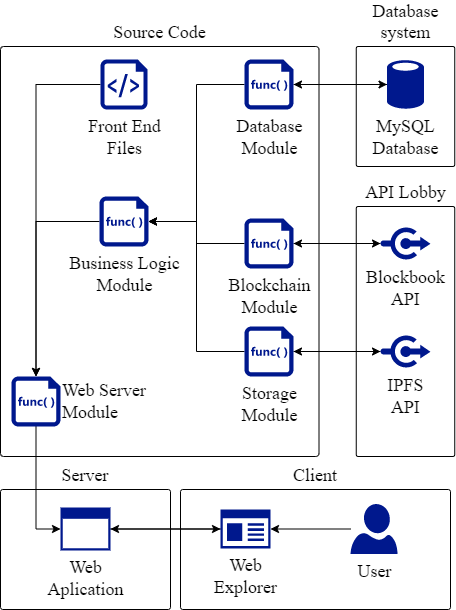

The diagram above was exported from draw.io. Its source (the exported page's mxGraphModel, read from the mxfile embedded in the PNG):
<mxGraphModel dx="1036" dy="606" grid="1" gridSize="10" guides="1" tooltips="1" connect="1" arrows="1" fold="1" page="1" pageScale="1" pageWidth="850" pageHeight="1100" math="0" shadow="0">
  <root>
    <mxCell id="0" />
    <mxCell id="1" parent="0" />
    <mxCell id="gwHTlZ2TTUHRVjCZwghB-36" value="Client" style="rounded=1;whiteSpace=wrap;html=1;arcSize=2;labelPosition=center;verticalLabelPosition=top;align=center;verticalAlign=bottom;fontFamily=Times New Roman;fontSize=18;" parent="1" vertex="1">
      <mxGeometry x="400" y="663" width="270" height="120" as="geometry" />
    </mxCell>
    <mxCell id="gwHTlZ2TTUHRVjCZwghB-40" value="Server" style="rounded=1;whiteSpace=wrap;html=1;arcSize=2;labelPosition=center;verticalLabelPosition=top;align=center;verticalAlign=bottom;fontFamily=Times New Roman;fontSize=18;" parent="1" vertex="1">
      <mxGeometry x="220" y="663" width="170" height="120" as="geometry" />
    </mxCell>
    <mxCell id="gwHTlZ2TTUHRVjCZwghB-33" value="API Lobby" style="rounded=1;whiteSpace=wrap;html=1;arcSize=2;labelPosition=center;verticalLabelPosition=top;align=center;verticalAlign=bottom;fontFamily=Times New Roman;fontSize=18;" parent="1" vertex="1">
      <mxGeometry x="575.75" y="380" width="98.5" height="250" as="geometry" />
    </mxCell>
    <mxCell id="gwHTlZ2TTUHRVjCZwghB-32" value="Database system" style="rounded=1;whiteSpace=wrap;html=1;arcSize=2;labelPosition=center;verticalLabelPosition=top;align=center;verticalAlign=bottom;fontFamily=Times New Roman;fontSize=18;" parent="1" vertex="1">
      <mxGeometry x="575.75" y="220" width="98.5" height="120" as="geometry" />
    </mxCell>
    <mxCell id="gwHTlZ2TTUHRVjCZwghB-31" value="Source Code" style="rounded=1;whiteSpace=wrap;html=1;arcSize=1;labelPosition=center;verticalLabelPosition=top;align=center;verticalAlign=bottom;fontFamily=Times New Roman;fontSize=18;" parent="1" vertex="1">
      <mxGeometry x="220" y="220" width="318.5" height="410" as="geometry" />
    </mxCell>
    <mxCell id="gwHTlZ2TTUHRVjCZwghB-14" style="edgeStyle=orthogonalEdgeStyle;rounded=0;orthogonalLoop=1;jettySize=auto;html=1;exitX=0;exitY=0.5;exitDx=0;exitDy=0;exitPerimeter=0;entryX=1;entryY=0.5;entryDx=0;entryDy=0;entryPerimeter=0;fontFamily=Times New Roman;fontSize=18;" parent="1" source="gwHTlZ2TTUHRVjCZwghB-1" target="gwHTlZ2TTUHRVjCZwghB-9" edge="1">
      <mxGeometry relative="1" as="geometry" />
    </mxCell>
    <mxCell id="gwHTlZ2TTUHRVjCZwghB-1" value="MySQL&lt;br style=&quot;font-size: 18px;&quot;&gt;Database" style="sketch=0;aspect=fixed;pointerEvents=1;shadow=0;dashed=0;html=1;strokeColor=none;labelPosition=center;verticalLabelPosition=bottom;verticalAlign=top;align=center;fillColor=#00188D;shape=mxgraph.mscae.enterprise.database_generic;fontFamily=Times New Roman;fontSize=18;" parent="1" vertex="1">
      <mxGeometry x="606.5" y="233" width="37" height="50" as="geometry" />
    </mxCell>
    <mxCell id="gwHTlZ2TTUHRVjCZwghB-15" style="edgeStyle=orthogonalEdgeStyle;rounded=0;orthogonalLoop=1;jettySize=auto;html=1;exitX=0;exitY=0.5;exitDx=0;exitDy=0;exitPerimeter=0;entryX=1;entryY=0.5;entryDx=0;entryDy=0;entryPerimeter=0;fontFamily=Times New Roman;fontSize=18;" parent="1" source="gwHTlZ2TTUHRVjCZwghB-2" target="gwHTlZ2TTUHRVjCZwghB-3" edge="1">
      <mxGeometry relative="1" as="geometry" />
    </mxCell>
    <mxCell id="gwHTlZ2TTUHRVjCZwghB-2" value="Blockbook&lt;br style=&quot;font-size: 18px;&quot;&gt;API" style="sketch=0;aspect=fixed;pointerEvents=1;shadow=0;dashed=0;html=1;strokeColor=none;labelPosition=center;verticalLabelPosition=bottom;verticalAlign=top;align=center;fillColor=#00188D;shape=mxgraph.mscae.enterprise.connectors;fontFamily=Times New Roman;fontSize=18;" parent="1" vertex="1">
      <mxGeometry x="600" y="400" width="50" height="34" as="geometry" />
    </mxCell>
    <mxCell id="gwHTlZ2TTUHRVjCZwghB-16" style="edgeStyle=orthogonalEdgeStyle;rounded=0;orthogonalLoop=1;jettySize=auto;html=1;exitX=1;exitY=0.5;exitDx=0;exitDy=0;exitPerimeter=0;entryX=0;entryY=0.5;entryDx=0;entryDy=0;entryPerimeter=0;fontFamily=Times New Roman;fontSize=18;" parent="1" source="gwHTlZ2TTUHRVjCZwghB-3" target="gwHTlZ2TTUHRVjCZwghB-2" edge="1">
      <mxGeometry relative="1" as="geometry" />
    </mxCell>
    <mxCell id="gwHTlZ2TTUHRVjCZwghB-26" style="edgeStyle=orthogonalEdgeStyle;rounded=0;orthogonalLoop=1;jettySize=auto;html=1;exitX=0;exitY=0.5;exitDx=0;exitDy=0;exitPerimeter=0;entryX=1;entryY=0.5;entryDx=0;entryDy=0;entryPerimeter=0;fontFamily=Times New Roman;fontSize=18;" parent="1" source="gwHTlZ2TTUHRVjCZwghB-3" target="gwHTlZ2TTUHRVjCZwghB-10" edge="1">
      <mxGeometry relative="1" as="geometry" />
    </mxCell>
    <mxCell id="gwHTlZ2TTUHRVjCZwghB-3" value="Blockchain&lt;br style=&quot;font-size: 18px;&quot;&gt;Module" style="sketch=0;aspect=fixed;pointerEvents=1;shadow=0;dashed=0;html=1;strokeColor=none;labelPosition=center;verticalLabelPosition=bottom;verticalAlign=top;align=center;fillColor=#00188D;shape=mxgraph.mscae.enterprise.code_file;fontFamily=Times New Roman;fontSize=18;" parent="1" vertex="1">
      <mxGeometry x="464" y="392" width="49" height="50" as="geometry" />
    </mxCell>
    <mxCell id="gwHTlZ2TTUHRVjCZwghB-17" style="edgeStyle=orthogonalEdgeStyle;rounded=0;orthogonalLoop=1;jettySize=auto;html=1;exitX=0;exitY=0.5;exitDx=0;exitDy=0;exitPerimeter=0;entryX=1;entryY=0.5;entryDx=0;entryDy=0;entryPerimeter=0;fontFamily=Times New Roman;fontSize=18;" parent="1" source="gwHTlZ2TTUHRVjCZwghB-4" target="gwHTlZ2TTUHRVjCZwghB-7" edge="1">
      <mxGeometry relative="1" as="geometry" />
    </mxCell>
    <mxCell id="gwHTlZ2TTUHRVjCZwghB-4" value="IPFS&lt;br style=&quot;font-size: 18px;&quot;&gt;API" style="sketch=0;aspect=fixed;pointerEvents=1;shadow=0;dashed=0;html=1;strokeColor=none;labelPosition=center;verticalLabelPosition=bottom;verticalAlign=top;align=center;fillColor=#00188D;shape=mxgraph.mscae.enterprise.connectors;fontFamily=Times New Roman;fontSize=18;" parent="1" vertex="1">
      <mxGeometry x="600" y="508" width="50" height="34" as="geometry" />
    </mxCell>
    <mxCell id="gwHTlZ2TTUHRVjCZwghB-18" style="edgeStyle=orthogonalEdgeStyle;rounded=0;orthogonalLoop=1;jettySize=auto;html=1;exitX=1;exitY=0.5;exitDx=0;exitDy=0;exitPerimeter=0;entryX=0;entryY=0.5;entryDx=0;entryDy=0;entryPerimeter=0;fontFamily=Times New Roman;fontSize=18;" parent="1" source="gwHTlZ2TTUHRVjCZwghB-7" target="gwHTlZ2TTUHRVjCZwghB-4" edge="1">
      <mxGeometry relative="1" as="geometry" />
    </mxCell>
    <mxCell id="gwHTlZ2TTUHRVjCZwghB-25" style="edgeStyle=orthogonalEdgeStyle;rounded=0;orthogonalLoop=1;jettySize=auto;html=1;exitX=0;exitY=0.5;exitDx=0;exitDy=0;exitPerimeter=0;entryX=1;entryY=0.5;entryDx=0;entryDy=0;entryPerimeter=0;fontFamily=Times New Roman;fontSize=18;" parent="1" source="gwHTlZ2TTUHRVjCZwghB-7" target="gwHTlZ2TTUHRVjCZwghB-10" edge="1">
      <mxGeometry relative="1" as="geometry" />
    </mxCell>
    <mxCell id="gwHTlZ2TTUHRVjCZwghB-7" value="Storage&lt;br style=&quot;font-size: 18px;&quot;&gt;Module" style="sketch=0;aspect=fixed;pointerEvents=1;shadow=0;dashed=0;html=1;strokeColor=none;labelPosition=center;verticalLabelPosition=bottom;verticalAlign=top;align=center;fillColor=#00188D;shape=mxgraph.mscae.enterprise.code_file;fontFamily=Times New Roman;fontSize=18;" parent="1" vertex="1">
      <mxGeometry x="464" y="500" width="49" height="50" as="geometry" />
    </mxCell>
    <mxCell id="gwHTlZ2TTUHRVjCZwghB-24" style="edgeStyle=orthogonalEdgeStyle;rounded=0;orthogonalLoop=1;jettySize=auto;html=1;exitX=1;exitY=0.5;exitDx=0;exitDy=0;exitPerimeter=0;entryX=0;entryY=0.5;entryDx=0;entryDy=0;entryPerimeter=0;fontFamily=Times New Roman;fontSize=18;" parent="1" source="gwHTlZ2TTUHRVjCZwghB-9" target="gwHTlZ2TTUHRVjCZwghB-1" edge="1">
      <mxGeometry relative="1" as="geometry" />
    </mxCell>
    <mxCell id="gwHTlZ2TTUHRVjCZwghB-27" style="edgeStyle=orthogonalEdgeStyle;rounded=0;orthogonalLoop=1;jettySize=auto;html=1;exitX=0;exitY=0.5;exitDx=0;exitDy=0;exitPerimeter=0;entryX=1;entryY=0.5;entryDx=0;entryDy=0;entryPerimeter=0;fontFamily=Times New Roman;fontSize=18;" parent="1" source="gwHTlZ2TTUHRVjCZwghB-9" target="gwHTlZ2TTUHRVjCZwghB-10" edge="1">
      <mxGeometry relative="1" as="geometry" />
    </mxCell>
    <mxCell id="gwHTlZ2TTUHRVjCZwghB-9" value="Database&lt;br style=&quot;font-size: 18px;&quot;&gt;Module" style="sketch=0;aspect=fixed;pointerEvents=1;shadow=0;dashed=0;html=1;strokeColor=none;labelPosition=center;verticalLabelPosition=bottom;verticalAlign=top;align=center;fillColor=#00188D;shape=mxgraph.mscae.enterprise.code_file;fontFamily=Times New Roman;fontSize=18;" parent="1" vertex="1">
      <mxGeometry x="464" y="233" width="49" height="50" as="geometry" />
    </mxCell>
    <mxCell id="gwHTlZ2TTUHRVjCZwghB-47" style="edgeStyle=orthogonalEdgeStyle;rounded=0;orthogonalLoop=1;jettySize=auto;html=1;exitX=0;exitY=0.5;exitDx=0;exitDy=0;exitPerimeter=0;entryX=0.5;entryY=0;entryDx=0;entryDy=0;entryPerimeter=0;" parent="1" source="gwHTlZ2TTUHRVjCZwghB-10" target="gwHTlZ2TTUHRVjCZwghB-11" edge="1">
      <mxGeometry relative="1" as="geometry" />
    </mxCell>
    <mxCell id="gwHTlZ2TTUHRVjCZwghB-10" value="Business Logic&lt;br style=&quot;font-size: 18px;&quot;&gt;Module" style="sketch=0;aspect=fixed;pointerEvents=1;shadow=0;dashed=0;html=1;strokeColor=none;labelPosition=center;verticalLabelPosition=bottom;verticalAlign=top;align=center;fillColor=#00188D;shape=mxgraph.mscae.enterprise.code_file;fontFamily=Times New Roman;fontSize=18;" parent="1" vertex="1">
      <mxGeometry x="319" y="370" width="49" height="50" as="geometry" />
    </mxCell>
    <mxCell id="gwHTlZ2TTUHRVjCZwghB-48" style="edgeStyle=orthogonalEdgeStyle;rounded=0;orthogonalLoop=1;jettySize=auto;html=1;exitX=0.5;exitY=1;exitDx=0;exitDy=0;exitPerimeter=0;entryX=0;entryY=0.5;entryDx=0;entryDy=0;entryPerimeter=0;" parent="1" source="gwHTlZ2TTUHRVjCZwghB-11" target="gwHTlZ2TTUHRVjCZwghB-13" edge="1">
      <mxGeometry relative="1" as="geometry" />
    </mxCell>
    <mxCell id="gwHTlZ2TTUHRVjCZwghB-11" value="Web Server&lt;br style=&quot;font-size: 18px;&quot;&gt;Module" style="sketch=0;aspect=fixed;pointerEvents=1;shadow=0;dashed=0;html=1;strokeColor=none;labelPosition=right;verticalLabelPosition=middle;verticalAlign=middle;align=left;fillColor=#00188D;shape=mxgraph.mscae.enterprise.code_file;fontFamily=Times New Roman;fontSize=18;" parent="1" vertex="1">
      <mxGeometry x="231" y="550" width="49" height="50" as="geometry" />
    </mxCell>
    <mxCell id="gwHTlZ2TTUHRVjCZwghB-46" style="edgeStyle=orthogonalEdgeStyle;rounded=0;orthogonalLoop=1;jettySize=auto;html=1;exitX=0;exitY=0.5;exitDx=0;exitDy=0;exitPerimeter=0;entryX=0.5;entryY=0;entryDx=0;entryDy=0;entryPerimeter=0;" parent="1" source="gwHTlZ2TTUHRVjCZwghB-12" target="gwHTlZ2TTUHRVjCZwghB-11" edge="1">
      <mxGeometry relative="1" as="geometry" />
    </mxCell>
    <mxCell id="gwHTlZ2TTUHRVjCZwghB-12" value="Front End&lt;br style=&quot;font-size: 18px;&quot;&gt;Files" style="sketch=0;aspect=fixed;pointerEvents=1;shadow=0;dashed=0;html=1;strokeColor=none;labelPosition=center;verticalLabelPosition=bottom;verticalAlign=top;align=center;fillColor=#00188D;shape=mxgraph.azure.script_file;fontFamily=Times New Roman;fontSize=18;" parent="1" vertex="1">
      <mxGeometry x="320" y="233" width="47" height="50" as="geometry" />
    </mxCell>
    <mxCell id="gwHTlZ2TTUHRVjCZwghB-44" style="edgeStyle=orthogonalEdgeStyle;rounded=0;orthogonalLoop=1;jettySize=auto;html=1;exitX=1;exitY=0.5;exitDx=0;exitDy=0;exitPerimeter=0;entryX=0;entryY=0.5;entryDx=0;entryDy=0;entryPerimeter=0;fontFamily=Times New Roman;fontSize=18;" parent="1" source="gwHTlZ2TTUHRVjCZwghB-13" target="gwHTlZ2TTUHRVjCZwghB-37" edge="1">
      <mxGeometry relative="1" as="geometry" />
    </mxCell>
    <mxCell id="gwHTlZ2TTUHRVjCZwghB-13" value="Web&lt;br style=&quot;font-size: 18px;&quot;&gt;Aplication" style="sketch=0;aspect=fixed;pointerEvents=1;shadow=0;dashed=0;html=1;strokeColor=none;labelPosition=center;verticalLabelPosition=bottom;verticalAlign=top;align=center;fillColor=#00188D;shape=mxgraph.mscae.enterprise.application_blank;fontFamily=Times New Roman;fontSize=18;" parent="1" vertex="1">
      <mxGeometry x="280" y="681" width="50" height="43" as="geometry" />
    </mxCell>
    <mxCell id="gwHTlZ2TTUHRVjCZwghB-45" style="edgeStyle=orthogonalEdgeStyle;rounded=0;orthogonalLoop=1;jettySize=auto;html=1;exitX=0;exitY=0.5;exitDx=0;exitDy=0;exitPerimeter=0;entryX=1;entryY=0.5;entryDx=0;entryDy=0;entryPerimeter=0;fontFamily=Times New Roman;fontSize=18;" parent="1" source="gwHTlZ2TTUHRVjCZwghB-37" target="gwHTlZ2TTUHRVjCZwghB-13" edge="1">
      <mxGeometry relative="1" as="geometry" />
    </mxCell>
    <mxCell id="gwHTlZ2TTUHRVjCZwghB-37" value="Web&lt;br style=&quot;font-size: 18px;&quot;&gt;Explorer" style="sketch=0;aspect=fixed;pointerEvents=1;shadow=0;dashed=0;html=1;strokeColor=none;labelPosition=center;verticalLabelPosition=bottom;verticalAlign=top;align=center;fillColor=#00188D;shape=mxgraph.mscae.enterprise.app_generic;fontFamily=Times New Roman;fontSize=18;" parent="1" vertex="1">
      <mxGeometry x="440" y="683" width="50" height="39" as="geometry" />
    </mxCell>
    <mxCell id="gwHTlZ2TTUHRVjCZwghB-43" style="edgeStyle=orthogonalEdgeStyle;rounded=0;orthogonalLoop=1;jettySize=auto;html=1;entryX=1;entryY=0.5;entryDx=0;entryDy=0;entryPerimeter=0;fontFamily=Times New Roman;fontSize=18;" parent="1" source="gwHTlZ2TTUHRVjCZwghB-38" target="gwHTlZ2TTUHRVjCZwghB-37" edge="1">
      <mxGeometry relative="1" as="geometry" />
    </mxCell>
    <mxCell id="gwHTlZ2TTUHRVjCZwghB-38" value="User" style="sketch=0;aspect=fixed;pointerEvents=1;shadow=0;dashed=0;html=1;strokeColor=none;labelPosition=center;verticalLabelPosition=bottom;verticalAlign=top;align=center;fillColor=#00188D;shape=mxgraph.azure.user;fontFamily=Times New Roman;fontSize=18;" parent="1" vertex="1">
      <mxGeometry x="570" y="677.5" width="47" height="50" as="geometry" />
    </mxCell>
  </root>
</mxGraphModel>